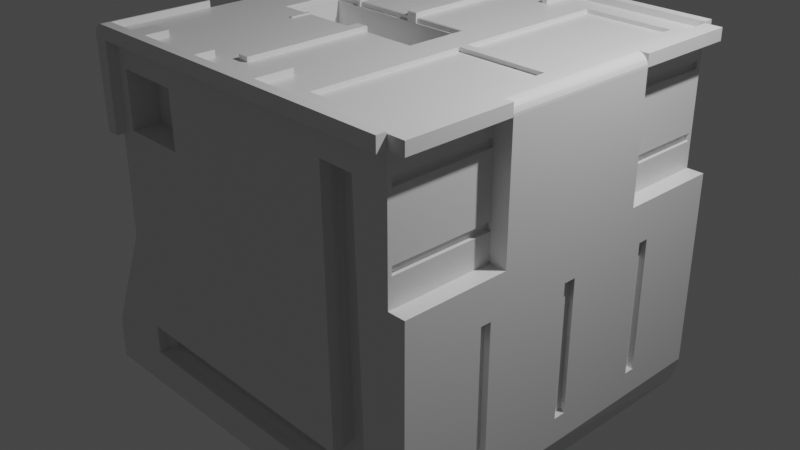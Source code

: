 # Source: prototype2_003.blend  (saved by Blender 2.82.7; exported with 4.5.12 LTS)
import bpy
from mathutils import Matrix  # noqa: F401  (used for matrix-valued properties, if any)

bpy.ops.wm.read_factory_settings(use_empty=True)
scene = bpy.context.scene
scene.name = 'Scene'

# ---- collections
col_collection = bpy.data.collections.new('Collection'); scene.collection.children.link(col_collection)

# ---- materials (node trees are filled in below, after node groups)
mat_material = bpy.data.materials.new('Material')
mat_material.alpha_threshold = 0.0
mat_material.use_transparent_shadow = False
mat_material.line_color = (0.0, 0.0, 0.0, 1.0)

# ---- material node trees
mat_material.use_nodes = True; mat_material.node_tree.nodes.clear()
_N = mat_material.node_tree.nodes; _L = mat_material.node_tree.links
n0 = _N.new('ShaderNodeOutputMaterial'); n0.name = 'Material Output'; n0.location = (300, 300)
n1 = _N.new('ShaderNodeBsdfPrincipled'); n1.name = 'Principled BSDF'; n1.location = (10, 300)
n1.distribution = 'GGX'
n1.subsurface_method = 'BURLEY'
n1.inputs[2].default_value = 0.4
n1.inputs[3].default_value = 1.45
n1.inputs[27].default_value = (0.0, 0.0, 0.0, 1.0)
n1.inputs[28].default_value = 1.0
_L.new(n1.outputs[0], n0.inputs[0])
n0.is_active_output = True

# ---- world
world_world = bpy.data.worlds.new('World'); scene.world = world_world
world_world.use_nodes = True; world_world.node_tree.nodes.clear()
_N = world_world.node_tree.nodes; _L = world_world.node_tree.links
n0 = _N.new('ShaderNodeOutputWorld'); n0.name = 'World Output'; n0.location = (300, 300)
n1 = _N.new('ShaderNodeBackground'); n1.name = 'Background'; n1.location = (10, 300)
n1.inputs[0].default_value = (0.05088, 0.05088, 0.05088, 1.0)
_L.new(n1.outputs[0], n0.inputs[0])
n0.is_active_output = True
world_world.color = (0.05088, 0.05088, 0.05088)
world_world.use_sun_shadow = False
world_world.sun_shadow_jitter_overblur = 0.0

# ---- cameras
cam_camera = bpy.data.cameras.new('Camera')
cam_camera.clip_end = 100.0
cam_camera.ortho_scale = 7.314

# ---- lights
light_light = bpy.data.lights.new('Light', 'POINT')
light_light.transmission_factor = 0.0
light_light.energy = 1000.0
light_light.shadow_soft_size = 0.1
light_light.shadow_maximum_resolution = 0.006
light_light.use_absolute_resolution = True

# ---- meshes
me_cube = bpy.data.meshes.new('Cube')
me_cube.from_pydata([(1.0, 1.0, 1.0), (1.0, 1.0, -0.913), (-0.8744, 1.0, 1.0), (-1.146, 1.0, -0.913), (-1.146, 0.0, -0.913), (1.0, 0.0, 1.0), (-0.8744, 0.0, 1.0), (1.0, 0.0, -0.913), (1.0, 1.0, 0.2986), (1.0, 0.4319, 0.2988), (1.093, 1.0, 0.2986), (1.059, 1.0, -0.913), (1.059, 0.0, -0.913), (1.093, 0.4319, 0.2988), (-0.6301, 0.0, 0.9734), (0.2448, 0.0, 0.9734), (0.2448, 0.1643, 0.9734), (-0.6301, 0.1643, 0.9734), (0.2333, 0.1643, 0.9734), (-0.62, 0.1643, 0.9734), (-0.6195, 0.0, 0.9734), (0.2348, 0.0, 0.9734), (0.2334, 0.1545, 0.9734), (-0.62, 0.1545, 0.9734), (0.2348, 0.0, 0.7434), (-0.6195, 0.0, 0.7434), (0.2334, 0.1545, 0.7434), (-0.62, 0.1545, 0.7434), (-0.8744, 1.0, -0.06744), (-0.8744, 0.0, -0.06732), (-1.146, 1.0, -0.6768), (-1.146, 0.0, -0.6701), (1.0, 0.4319, 0.9638), (-0.8744, 0.4537, 1.0), (-0.8744, 0.4537, 0.9625), (1.0, 0.4319, 1.0), (1.092, 1.0, 1.0), (1.092, 0.4319, 1.0), (1.092, 1.0, 0.9627), (1.092, 0.4319, 0.9638), (1.0, 1.0, 0.9627), (-0.8744, 1.0, 0.9619), (-0.8744, 1.053, 1.0), (1.0, 1.053, 1.0), (1.0, 1.053, 0.9627), (-0.8744, 1.053, 0.9619), (-0.9348, 0.4537, 0.9625), (-0.93, 1.002, 0.9619), (-0.9323, 1.053, 0.9619), (-0.8744, 0.4537, 1.035), (-0.8744, 1.0, 1.035), (1.0, 1.0, 1.027), (1.092, 1.0, 1.027), (1.092, 0.4319, 1.027), (1.0, 1.0, 1.035), (-0.8744, 1.053, 1.035), (1.0, 1.053, 1.035), (-0.8744, 1.0, 0.493), (-0.8744, 1.053, 0.493), (-0.919, 0.9992, 0.4929), (-0.9211, 1.053, 0.4929), (-0.8744, 0.9714, 0.9619), (-0.8748, 0.9533, 0.962), (-0.8528, 1.0, 0.9619), (-0.8528, 1.053, 0.9619), (-0.8528, 1.0, 0.493), (-0.8528, 1.053, 0.493), (1.093, 0.0, -0.7815), (1.093, 1.0, -0.7702), (1.0, 0.4319, 1.027), (1.0, 0.0, 1.027), (1.032, 0.4319, 1.027), (1.093, 0.4319, 0.9662), (1.035, 0.4319, 1.01), (1.044, 0.4319, 1.026), (1.055, 0.4319, 1.022), (1.066, 0.4319, 1.017), (1.075, 0.4319, 1.009), (1.083, 0.4319, 0.9999), (1.088, 0.4319, 0.9894), (1.092, 0.4319, 0.9781), (1.093, 0.0, 0.9662), (1.032, 0.0, 1.027), (1.092, 0.0, 0.9781), (1.088, 0.0, 0.9894), (1.083, 0.0, 0.9999), (1.075, 0.0, 1.009), (1.066, 0.0, 1.017), (1.055, 0.0, 1.022), (1.044, 0.0, 1.026), (-0.9304, 0.955, 0.962), (-0.8748, 0.9533, 0.4931), (-0.9194, 0.9525, 0.493), (-0.9348, 0.4537, 0.9716), (-0.8862, 0.4537, 1.034), (-0.8975, 0.4537, 1.03), (-0.9079, 0.4537, 1.024), (-0.9171, 0.4537, 1.016), (-0.9246, 0.4537, 1.007), (-0.9302, 0.4537, 0.9958), (-0.9337, 0.4537, 0.984), (-0.9326, 1.053, 0.9717), (-0.9319, 1.053, 0.984), (-0.9288, 1.053, 0.9958), (-0.9236, 1.053, 1.007), (-0.9165, 1.053, 1.016), (-0.9076, 1.053, 1.024), (-0.8973, 1.053, 1.03), (-0.8861, 1.053, 1.034), (1.093, 0.0, 0.08668), (1.093, 1.0, 0.09336), (1.093, 0.0, -0.6375), (1.093, 1.0, -0.6375), (1.093, 0.5122, -0.6375), (1.093, 0.5709, -0.6375), (1.093, 0.0346, 0.08709), (1.093, 0.0346, -0.6375), (1.093, 0.5122, 0.09031), (1.093, 0.5709, 0.09078), (1.06, 0.0, 0.08668), (1.06, 0.0, -0.6375), (1.06, 0.04607, 0.08709), (1.06, 0.04607, -0.6375), (1.06, 0.5122, 0.09031), (1.06, 0.5122, -0.6375), (1.06, 0.5709, 0.09078), (1.06, 0.5709, -0.6375), (1.0, 1.0, 0.8517), (1.0, 0.4319, 0.8568), (1.0, 1.0, 0.8098), (1.0, 0.4319, 0.8141), (1.0, 1.0, 0.4884), (1.0, 0.4319, 0.4887), (1.0, 1.0, 0.4452), (1.0, 0.4319, 0.4448), (1.0, 0.9758, 0.852), (1.0, 0.9758, 0.81), (1.0, 0.9795, 0.4884), (1.0, 0.9795, 0.4452), (0.9797, 0.4319, 0.8568), (0.9797, 0.4319, 0.8141), (0.9797, 0.4319, 0.4887), (0.9797, 0.4319, 0.4448), (0.9797, 0.9758, 0.852), (0.9797, 0.9758, 0.81), (0.9797, 0.9795, 0.4884), (0.9797, 0.9795, 0.4452), (-0.3958, 1.0, -0.913), (-0.4339, 1.0, 0.962), (-0.7651, 1.0, -0.913), (-0.7888, 1.0, 0.9619), (-0.4311, 1.0, 0.8258), (-0.7871, 1.0, 0.8297), (1.0, 1.0, 0.5181), (-0.425, 1.0, 0.5221), (-0.7833, 1.0, 0.5231), (-0.4311, 0.8426, 0.8258), (-0.7871, 0.8426, 0.8297), (-0.425, 0.8426, 0.5221), (-0.7833, 0.8426, 0.5231), (1.016, 0.4319, 1.027), (1.016, 0.0, 1.027), (1.017, 0.4319, 1.005), (-0.1062, 0.8365, 1.0), (-0.0476, 0.8365, 1.0), (-0.1062, 0.8365, 1.025), (-0.0476, 0.8365, 1.025), (-0.0476, 0.1549, 1.0), (-0.1062, 0.1549, 1.0), (-0.0476, 0.1643, 0.9733), (-0.1062, 0.1643, 0.9733), (-0.0476, 0.1549, 0.9733), (-0.1062, 0.1549, 0.9733), (-0.6301, 0.0, 0.9908), (-0.6394, 0.0, 1.0), (-0.6304, 0.0, 0.9932), (-0.6314, 0.0, 0.9954), (-0.6328, 0.0, 0.9973), (-0.6347, 0.0, 0.9988), (-0.637, 0.0, 0.9997), (0.254, 0.0, 1.0), (0.2448, 0.0, 0.9908), (0.2516, 0.0, 0.9997), (0.2494, 0.0, 0.9988), (0.2475, 0.0, 0.9973), (0.246, 0.0, 0.9954), (0.2451, 0.0, 0.9932), (0.254, 0.1736, 1.0), (0.2448, 0.1643, 0.9908), (0.2516, 0.1712, 0.9997), (0.2494, 0.1689, 0.9988), (0.2475, 0.167, 0.9973), (0.246, 0.1656, 0.9954), (0.2451, 0.1646, 0.9932), (-0.6394, 0.1736, 1.0), (-0.6301, 0.1643, 0.9908), (-0.637, 0.1712, 0.9997), (-0.6347, 0.1689, 0.9988), (-0.6328, 0.167, 0.9973), (-0.6314, 0.1656, 0.9954), (-0.6304, 0.1646, 0.9932), (-0.0476, 0.1736, 1.0), (-0.0476, 0.1643, 1.009), (-0.0476, 0.1551, 1.0), (-0.0476, 0.1643, 0.9908), (-0.0476, 0.1646, 0.9932), (-0.0476, 0.1656, 0.9954), (-0.0476, 0.167, 0.9973), (-0.0476, 0.1689, 0.9988), (-0.0476, 0.1712, 0.9997), (-0.1062, 0.1736, 1.0), (-0.1062, 0.1643, 0.9908), (-0.1062, 0.1551, 1.0), (-0.1062, 0.1643, 1.009), (-0.1062, 0.1712, 0.9997), (-0.1062, 0.1689, 0.9988), (-0.1062, 0.167, 0.9973), (-0.1062, 0.1656, 0.9954), (-0.1062, 0.1646, 0.9932), (-0.0476, 0.1643, 1.025), (-0.0476, 0.1549, 1.013), (-0.0476, 0.1619, 1.025), (-0.0476, 0.1596, 1.024), (-0.0476, 0.1577, 1.022), (-0.0476, 0.1562, 1.019), (-0.0476, 0.1553, 1.016), (-0.1062, 0.1549, 1.013), (-0.1062, 0.1643, 1.025), (-0.1062, 0.1553, 1.016), (-0.1062, 0.1562, 1.019), (-0.1062, 0.1577, 1.022), (-0.1062, 0.1596, 1.024), (-0.1062, 0.1619, 1.025), (0.4147, 0.0, 1.0), (0.9004, 0.0, 1.0), (0.4147, 0.8744, 1.0), (0.9004, 0.8744, 1.0), (0.9004, 0.02476, 1.0), (0.4147, 0.02476, 1.0), (0.4147, 0.02476, 0.9785), (0.4147, 0.8744, 0.9785), (0.9004, 0.8744, 0.9785), (0.9004, 0.02476, 0.9785), (-0.6964, 1.0, 1.035), (-0.6965, 1.0, 1.0), (-0.5855, 1.0, 1.035), (-0.5856, 1.0, 1.0), (-0.6964, 0.8745, 1.035), (-0.6965, 0.8745, 1.0), (-0.5855, 0.8745, 1.035), (-0.5856, 0.8745, 1.0), (-0.2266, 1.0, 1.035), (-0.2264, 1.0, 1.0), (-0.1988, 1.0, 1.035), (-0.1982, 1.0, 1.0), (-0.2266, 0.8944, 1.035), (-0.2264, 0.8944, 1.0), (-0.1988, 0.8944, 1.035), (-0.1982, 0.8944, 1.0), (0.1918, 1.0, 1.0), (0.1913, 1.0, 1.035), (0.2221, 1.0, 1.0), (0.221, 1.0, 1.035), (0.1913, 0.7987, 1.035), (0.1918, 0.7987, 1.0), (0.2221, 0.7987, 1.0), (0.221, 0.7987, 1.035), (-0.4686, 0.2791, 1.0), (-0.4502, 0.2791, 1.0), (-0.4502, 0.1736, 1.006), (-0.4686, 0.1736, 1.006), (-0.4686, 0.2791, 1.006), (-0.4502, 0.2791, 1.006), (-0.4686, 0.1736, 1.0), (-0.4502, 0.1736, 1.0), (-0.4502, 0.1736, 0.9734), (-0.4686, 0.1736, 0.9734), (-0.4502, 0.1549, 0.9734), (-0.4686, 0.1549, 0.9734), (-0.4502, 0.173, 1.006), (-0.4502, 0.1549, 1.0), (-0.4502, 0.169, 1.006), (-0.4502, 0.1652, 1.006), (-0.4502, 0.1617, 1.005), (-0.4502, 0.1588, 1.004), (-0.4502, 0.1567, 1.003), (-0.4502, 0.1553, 1.001), (-0.4686, 0.1549, 1.0), (-0.4686, 0.173, 1.006), (-0.4686, 0.1553, 1.001), (-0.4686, 0.1567, 1.003), (-0.4686, 0.1588, 1.004), (-0.4686, 0.1617, 1.005), (-0.4686, 0.1652, 1.006), (-0.4686, 0.169, 1.006), (0.6153, 1.0, 0.8146), (0.6125, 1.0, 0.9625), (0.6211, 1.0, 0.5192), (0.6046, 1.0, -0.913), (0.8, 1.0, 0.9626), (0.8051, 1.0, 0.8119), (0.8638, 1.0, -0.913), (0.8151, 1.0, 0.5186), (-0.4028, 1.0, -0.5654), (-0.7695, 1.0, -0.5599), (1.0, 1.0, -0.5865), (-1.092, 1.0, -0.5551), (0.8526, 1.0, -0.5842), (0.6426, 1.0, -0.5804), (-0.3996, 1.0, -0.726), (-0.7675, 1.0, -0.7195), (-1.146, 1.0, -0.7127), (1.0, 1.0, -0.7509), (0.8582, 1.0, -0.7484), (0.6013, 1.0, -0.7438), (0.8051, 0.9452, 0.8119), (0.6153, 0.9452, 0.8146), (0.6211, 0.9452, 0.5192), (0.8151, 0.9452, 0.5186), (0.8526, 0.9452, -0.5842), (0.6426, 0.9452, -0.5804), (-0.4028, 0.9452, -0.5654), (-0.7695, 0.9452, -0.5599), (-0.7675, 0.9452, -0.7195), (0.8582, 0.9452, -0.7484), (0.6013, 0.9452, -0.7438), (-0.3996, 0.9452, -0.726), (0.7935, 0.9061, 0.7888), (0.608, 0.9061, 0.7914), (0.6136, 0.9061, 0.5027), (0.8032, 0.9061, 0.5021), (0.8399, 0.9061, -0.5759), (0.6346, 0.9061, -0.5722), (-0.3872, 0.9061, -0.5575), (-0.7457, 0.9061, -0.5521), (-0.7437, 0.9061, -0.7081), (0.8454, 0.9061, -0.7364), (0.5942, 0.9061, -0.7319), (-0.384, 0.9061, -0.7145), (0.7935, 0.873, 0.7888), (0.608, 0.873, 0.7914), (0.6136, 0.873, 0.5027), (0.8032, 0.873, 0.5021), (0.8399, 0.873, -0.5759), (0.6346, 0.873, -0.5722), (-0.3872, 0.873, -0.5575), (-0.7457, 0.873, -0.5521), (-0.7437, 0.873, -0.7081), (0.8454, 0.873, -0.7364), (0.5942, 0.873, -0.7319), (-0.384, 0.873, -0.7145)], [(61, 41), (2, 41)], [(4, 31, 30, 311, 3), (3, 149, 147, 298, 301, 1, 7, 4), (195, 173, 14, 17), (11, 68, 67, 12), (8, 9, 13, 10), (7, 1, 11, 12), (160, 162, 35, 69), (1, 312, 305, 8, 10, 110, 112, 68, 11), (211, 204, 169, 170), (181, 188, 16, 15), (188, 204, 211, 195, 17, 19, 18, 16), (15, 16, 18, 22, 21), (23, 20, 25, 27), (20, 23, 19, 17, 14), (23, 22, 18, 19), (24, 26, 27, 25), (28, 29, 6, 33, 34, 41), (22, 23, 27, 26), (21, 22, 26, 24), (30, 31, 29, 28, 306), (40, 32, 128, 135, 127), (0, 35, 69, 51), (35, 32, 39, 37), (37, 39, 38, 36), (32, 40, 38, 39), (40, 0, 36, 38), (40, 299, 296, 148, 150, 41, 45, 44), (44, 45, 42, 43), (0, 40, 44, 43), (48, 45, 58, 60), (33, 2, 50, 49), (101, 102, 103, 104, 105, 106, 107, 108, 55, 42, 45, 48), (36, 0, 51, 52), (41, 34, 46, 47), (49, 94, 95, 96, 97, 98, 99, 100, 93, 46, 34, 33), (51, 69, 53, 52), (50, 243, 245, 251, 253, 260, 262, 54, 56, 55), (0, 43, 56, 54), (37, 36, 52, 53), (2, 244, 243, 50), (43, 42, 55, 56), (35, 37, 53, 69), (58, 57, 59, 60), (57, 58, 66, 65), (47, 48, 60, 59), (57, 41, 62, 91), (64, 63, 65, 66), (45, 41, 63, 64), (41, 57, 65, 63), (58, 45, 64, 66), (9, 134, 132, 130, 128, 32, 35, 162, 73, 72, 13), (35, 5, 70, 69), (160, 161, 82, 71), (71, 74, 73), (74, 75, 73), (75, 76, 73), (76, 77, 73), (77, 78, 73), (78, 79, 73), (79, 80, 73), (80, 72, 73), (71, 82, 89, 74), (74, 89, 88, 75), (75, 88, 87, 76), (76, 87, 86, 77), (77, 86, 85, 78), (78, 85, 84, 79), (79, 84, 83, 80), (80, 83, 81, 72), (72, 81, 109, 115, 117, 118, 110, 10, 13), (55, 49, 50), (90, 92, 91, 62), (59, 57, 91, 92), (41, 47, 90, 62), (47, 59, 92, 90), (49, 55, 108, 94), (94, 108, 107, 95), (95, 107, 106, 96), (96, 106, 105, 97), (97, 105, 104, 98), (98, 104, 103, 99), (99, 103, 102, 100), (100, 102, 101, 93), (47, 46, 93, 101, 48), (110, 118, 114, 112), (112, 114, 113, 116, 111, 67, 68), (113, 117, 115, 116), (118, 117, 123, 125), (114, 118, 125, 126), (122, 121, 119, 120), (126, 125, 123, 124), (116, 115, 121, 122), (115, 109, 119, 121), (113, 114, 126, 124), (117, 113, 124, 123), (111, 116, 122, 120), (127, 135, 136, 129), (129, 136, 130, 132, 137, 131, 153), (131, 137, 138, 133), (133, 138, 134, 9, 8), (136, 135, 143, 144), (134, 138, 146, 142), (144, 143, 139, 140), (146, 145, 141, 142), (135, 128, 139, 143), (132, 134, 142, 141), (138, 137, 145, 146), (137, 132, 141, 145), (128, 130, 140, 139), (130, 136, 144, 140), (1, 301, 313, 312), (148, 151, 152, 150), (150, 152, 155, 304, 306, 28, 41), (155, 152, 157, 159), (129, 300, 299, 40, 127), (155, 154, 303, 304), (153, 302, 300, 129), (157, 156, 158, 159), (152, 151, 156, 157), (154, 155, 159, 158), (151, 154, 158, 156), (69, 70, 161, 160), (71, 73, 162, 160), (164, 163, 165, 166), (219, 166, 165, 227), (227, 213, 212, 168, 226, 228, 229, 230, 231, 232), (203, 202, 219, 221, 222, 223, 224, 225, 220, 167), (202, 201, 164, 166, 219), (168, 212, 211, 170, 172), (204, 203, 167, 171, 169), (170, 169, 171, 172), (163, 210, 213, 227, 165), (167, 168, 172, 171), (204, 205, 206, 207, 208, 209, 201, 202, 203), (210, 214, 215, 216, 217, 218, 211, 212, 213), (180, 187, 189, 182), (182, 189, 190, 183), (183, 190, 191, 184), (184, 191, 192, 185), (185, 192, 193, 186), (186, 193, 188, 181), (210, 274, 273, 194, 196, 214), (214, 196, 197, 215), (215, 197, 198, 216), (216, 198, 199, 217), (217, 199, 200, 218), (218, 200, 195, 211), (194, 174, 179, 196), (196, 179, 178, 197), (197, 178, 177, 198), (198, 177, 176, 199), (199, 176, 175, 200), (200, 175, 173, 195), (187, 201, 209, 189), (189, 209, 208, 190), (190, 208, 207, 191), (191, 207, 206, 192), (192, 206, 205, 193), (193, 205, 204, 188), (0, 261, 259, 254, 252, 246, 244, 2, 33, 6, 174, 194, 273, 267, 268, 274, 210, 163, 164, 201, 187, 180, 233, 238, 235, 236, 237, 234, 5, 35), (219, 227, 232, 221), (221, 232, 231, 222), (222, 231, 230, 223), (223, 230, 229, 224), (224, 229, 228, 225), (225, 228, 226, 220), (168, 167, 220, 226), (234, 237, 238, 233), (235, 238, 239, 240), (239, 242, 241, 240), (238, 237, 242, 239), (237, 236, 241, 242), (236, 235, 240, 241), (244, 246, 250, 248), (245, 246, 252, 251), (247, 248, 250, 249), (243, 244, 248, 247), (246, 245, 249, 250), (245, 243, 247, 249), (251, 252, 256, 255), (253, 254, 259, 260), (255, 256, 258, 257), (252, 254, 258, 256), (253, 251, 255, 257), (254, 253, 257, 258), (263, 264, 265, 266), (261, 262, 266, 265), (262, 261, 0, 54), (259, 261, 265, 264), (262, 260, 263, 266), (260, 259, 264, 263), (269, 272, 271, 270), (268, 267, 271, 272), (274, 269, 279, 281, 282, 283, 284, 285, 286, 280), (274, 268, 272, 269), (267, 273, 270, 271), (269, 270, 288, 279), (270, 273, 287, 289, 290, 291, 292, 293, 294, 288), (287, 273, 276, 278), (276, 275, 277, 278), (280, 287, 278, 277), (274, 280, 277, 275), (273, 274, 275, 276), (279, 288, 294, 281), (281, 294, 293, 282), (282, 293, 292, 283), (283, 292, 291, 284), (284, 291, 290, 285), (285, 290, 289, 286), (286, 289, 287, 280), (295, 297, 154, 151), (297, 308, 303, 154), (296, 295, 151, 148), (299, 300, 295, 296), (306, 304, 310, 311, 30), (305, 307, 302, 153, 131, 133, 8), (314, 313, 301, 298), (310, 309, 147, 149), (309, 314, 298, 147), (312, 313, 307, 305), (311, 310, 149, 3), (313, 314, 325, 324), (320, 317, 329, 332), (304, 303, 321, 322), (295, 300, 315, 316), (303, 308, 320, 321), (309, 310, 323, 326), (297, 295, 316, 317), (300, 302, 318, 315), (302, 307, 319, 318), (314, 309, 326, 325), (307, 313, 324, 319), (308, 297, 317, 320), (310, 304, 322, 323), (335, 334, 346, 347), (325, 326, 338, 337), (317, 316, 328, 329), (319, 324, 336, 331), (322, 321, 333, 334), (315, 318, 330, 327), (324, 325, 337, 336), (321, 320, 332, 333), (318, 319, 331, 330), (326, 323, 335, 338), (316, 315, 327, 328), (323, 322, 334, 335), (340, 339, 342, 343, 348, 349, 350, 347, 346, 345, 344, 341), (332, 329, 341, 344), (337, 338, 350, 349), (329, 328, 340, 341), (331, 336, 348, 343), (334, 333, 345, 346), (327, 330, 342, 339), (336, 337, 349, 348), (333, 332, 344, 345), (330, 331, 343, 342), (338, 335, 347, 350), (328, 327, 339, 340)])
_uv = me_cube.uv_layers.new(name='UVMap')
_uv.uv.foreach_set('vector', [0.375, 0.125, 0.4191, 0.125, 0.4181, 0.25, 0.4115, 0.25, 0.375, 0.25, 0.125, 0.5, 0.1694, 0.5, 0.2124, 0.5, 0.3289, 0.5, 0.3591, 0.5, 0.375, 0.5, 0.375, 0.625, 0.125, 0.625, 0.8288, 0.6045, 0.8288, 0.625, 0.8288, 0.625, 0.8288, 0.6045, 0.375, 0.5, 0.3941, 0.5, 0.3922, 0.625, 0.375, 0.625, 0.5373, 0.5, 0.5374, 0.571, 0.5374, 0.571, 0.5373, 0.5, 0.375, 0.625, 0.375, 0.5, 0.375, 0.5, 0.375, 0.625, 0.625, 0.571, 0.625, 0.571, 0.625, 0.571, 0.625, 0.571, 0.375, 0.5, 0.3967, 0.5, 0.4188, 0.5, 0.5373, 0.5, 0.5373, 0.5, 0.5098, 0.5, 0.4119, 0.5, 0.3941, 0.5, 0.375, 0.5, 0.7633, 0.6045, 0.7534, 0.6045, 0.7534, 0.6045, 0.7633, 0.6045, 0.7194, 0.625, 0.7194, 0.6045, 0.7194, 0.6045, 0.7194, 0.625, 0.7194, 0.6045, 0.7639, 0.6045, 0.7708, 0.6045, 0.8288, 0.6045, 0.8288, 0.6045, 0.8025, 0.6045, 0.7741, 0.6045, 0.7194, 0.6045, 0.7194, 0.625, 0.7194, 0.6045, 0.7741, 0.6045, 0.774, 0.6061, 0.7739, 0.625, 0.8025, 0.6061, 0.8025, 0.625, 0.8025, 0.625, 0.8025, 0.6061, 0.8025, 0.625, 0.8025, 0.6061, 0.8025, 0.6045, 0.8288, 0.6045, 0.8288, 0.625, 0.8025, 0.6061, 0.774, 0.6061, 0.7741, 0.6045, 0.8025, 0.6045, 0.7739, 0.625, 0.774, 0.6061, 0.8025, 0.6061, 0.8025, 0.625, 0.4973, 0.25, 0.4973, 0.125, 0.625, 0.125, 0.625, 0.1869, 0.6205, 0.1869, 0.6204, 0.25, 0.774, 0.6061, 0.8025, 0.6061, 0.8025, 0.6061, 0.774, 0.6061, 0.7739, 0.625, 0.774, 0.6061, 0.774, 0.6061, 0.7739, 0.625, 0.4181, 0.25, 0.4191, 0.125, 0.4973, 0.125, 0.4973, 0.25, 0.4339, 0.25, 0.5817, 0.5, 0.5818, 0.571, 0.5761, 0.571, 0.5757, 0.504, 0.5757, 0.5, 0.625, 0.5, 0.625, 0.571, 0.625, 0.571, 0.625, 0.5, 0.625, 0.571, 0.5818, 0.571, 0.5818, 0.571, 0.625, 0.571, 0.625, 0.571, 0.5818, 0.571, 0.5817, 0.5, 0.625, 0.5, 0.5818, 0.571, 0.5817, 0.5, 0.5817, 0.5, 0.5818, 0.571, 0.5817, 0.5, 0.625, 0.5, 0.625, 0.5, 0.5817, 0.5, 0.5817, 0.5, 0.5858, 0.4733, 0.5906, 0.4424, 0.6113, 0.3087, 0.6187, 0.2614, 0.6204, 0.25, 0.6204, 0.25, 0.5817, 0.5, 0.5817, 0.5, 0.6204, 0.25, 0.625, 0.25, 0.625, 0.5, 0.625, 0.5, 0.5817, 0.5, 0.5817, 0.5, 0.625, 0.5, 0.6204, 0.25, 0.6204, 0.25, 0.6204, 0.25, 0.6204, 0.25, 0.875, 0.5631, 0.875, 0.5, 0.875, 0.5, 0.875, 0.5631, 0.621, 0.25, 0.6218, 0.25, 0.6226, 0.25, 0.6233, 0.25, 0.624, 0.25, 0.6245, 0.25, 0.6248, 0.25, 0.625, 0.25, 0.625, 0.25, 0.625, 0.25, 0.6204, 0.25, 0.6204, 0.25, 0.625, 0.5, 0.625, 0.5, 0.625, 0.5, 0.625, 0.5, 0.6204, 0.25, 0.6205, 0.1869, 0.6205, 0.1869, 0.6204, 0.25, 0.875, 0.5631, 0.8252, 0.4882, 0.7748, 0.4127, 0.7263, 0.3401, 0.6842, 0.2775, 0.6533, 0.232, 0.6342, 0.2044, 0.6243, 0.1907, 0.6211, 0.1869, 0.6205, 0.1869, 0.6205, 0.1869, 0.875, 0.5631, 0.625, 0.5, 0.625, 0.571, 0.625, 0.571, 0.625, 0.5, 0.875, 0.5, 0.837, 0.5, 0.8223, 0.5, 0.7894, 0.5, 0.7836, 0.5, 0.7341, 0.5, 0.7249, 0.5, 0.625, 0.5, 0.625, 0.5, 0.875, 0.5, 0.625, 0.5, 0.625, 0.5, 0.625, 0.5, 0.625, 0.5, 0.625, 0.571, 0.625, 0.5, 0.625, 0.5, 0.625, 0.571, 0.875, 0.5, 0.837, 0.5, 0.837, 0.5, 0.875, 0.5, 0.625, 0.5, 0.625, 0.25, 0.625, 0.25, 0.625, 0.5, 0.625, 0.571, 0.625, 0.571, 0.625, 0.571, 0.625, 0.571, 0.6204, 0.25, 0.6204, 0.25, 0.6204, 0.25, 0.6204, 0.25, 0.6204, 0.25, 0.6204, 0.25, 0.6204, 0.25, 0.6204, 0.25, 0.6204, 0.25, 0.6204, 0.25, 0.6204, 0.25, 0.6204, 0.25, 0.6204, 0.25, 0.6204, 0.25, 0.6204, 0.25, 0.6204, 0.25, 0.6204, 0.25, 0.6204, 0.25, 0.6204, 0.25, 0.6204, 0.25, 0.6204, 0.25, 0.6204, 0.25, 0.6204, 0.25, 0.6204, 0.25, 0.6204, 0.25, 0.6204, 0.25, 0.6204, 0.25, 0.6204, 0.25, 0.6204, 0.25, 0.6204, 0.25, 0.6204, 0.25, 0.6204, 0.25, 0.5374, 0.571, 0.5511, 0.571, 0.5545, 0.571, 0.5729, 0.571, 0.5761, 0.571, 0.5818, 0.571, 0.625, 0.571, 0.625, 0.571, 0.625, 0.571, 0.6177, 0.571, 0.5374, 0.571, 0.625, 0.571, 0.625, 0.625, 0.625, 0.625, 0.625, 0.571, 0.625, 0.571, 0.625, 0.625, 0.625, 0.625, 0.625, 0.571, 0.625, 0.571, 0.625, 0.571, 0.625, 0.571, 0.625, 0.571, 0.625, 0.571, 0.625, 0.571, 0.625, 0.571, 0.625, 0.571, 0.625, 0.571, 0.625, 0.571, 0.625, 0.571, 0.625, 0.571, 0.625, 0.571, 0.625, 0.571, 0.625, 0.571, 0.625, 0.571, 0.625, 0.571, 0.625, 0.571, 0.625, 0.571, 0.625, 0.571, 0.625, 0.571, 0.625, 0.571, 0.625, 0.571, 0.625, 0.571, 0.625, 0.571, 0.625, 0.625, 0.625, 0.625, 0.625, 0.571, 0.625, 0.571, 0.625, 0.625, 0.625, 0.625, 0.625, 0.571, 0.625, 0.571, 0.625, 0.625, 0.625, 0.625, 0.625, 0.571, 0.625, 0.571, 0.625, 0.625, 0.625, 0.625, 0.625, 0.571, 0.625, 0.571, 0.625, 0.625, 0.6215, 0.625, 0.6218, 0.571, 0.6218, 0.571, 0.6215, 0.625, 0.6202, 0.625, 0.6205, 0.571, 0.6205, 0.571, 0.6202, 0.625, 0.6187, 0.625, 0.6191, 0.571, 0.6191, 0.571, 0.6187, 0.625, 0.6172, 0.625, 0.6177, 0.571, 0.6177, 0.571, 0.6172, 0.625, 0.504, 0.625, 0.5043, 0.6173, 0.5072, 0.557, 0.5076, 0.5482, 0.5098, 0.5, 0.5373, 0.5, 0.5374, 0.571, 0.625, 0.25, 0.875, 0.5631, 0.875, 0.5, 0.6204, 0.25, 0.6204, 0.25, 0.6204, 0.25, 0.6204, 0.25, 0.6204, 0.25, 0.6204, 0.25, 0.6204, 0.25, 0.6204, 0.25, 0.6204, 0.25, 0.6204, 0.25, 0.6204, 0.25, 0.6204, 0.25, 0.6204, 0.25, 0.6204, 0.25, 0.6204, 0.25, 0.6204, 0.25, 0.875, 0.5631, 0.625, 0.25, 0.6736, 0.2986, 0.8262, 0.4897, 0.8262, 0.4897, 0.6736, 0.2986, 0.72, 0.345, 0.7793, 0.4191, 0.7793, 0.4191, 0.72, 0.345, 0.7624, 0.3874, 0.7361, 0.3541, 0.7361, 0.3541, 0.7624, 0.3874, 0.875, 0.5, 0.625, 0.1869, 0.875, 0.5631, 0.625, 0.25, 0.6232, 0.25, 0.7749, 0.4152, 0.7749, 0.4152, 0.6232, 0.25, 0.6225, 0.25, 0.7372, 0.3594, 0.7372, 0.3594, 0.6225, 0.25, 0.6218, 0.25, 0.6959, 0.2984, 0.6959, 0.2984, 0.6218, 0.25, 0.621, 0.25, 0.6527, 0.2345, 0.6204, 0.25, 0.6205, 0.1869, 0.6527, 0.2345, 0.621, 0.25, 0.6204, 0.25, 0.5098, 0.5, 0.5076, 0.5482, 0.4115, 0.5482, 0.4119, 0.5, 0.4119, 0.5, 0.4115, 0.5482, 0.4114, 0.557, 0.4108, 0.6173, 0.4107, 0.625, 0.3922, 0.625, 0.3941, 0.5, 0.4114, 0.557, 0.5072, 0.557, 0.5043, 0.6173, 0.4108, 0.6173, 0.5076, 0.5482, 0.5072, 0.557, 0.5072, 0.557, 0.5076, 0.5482, 0.4115, 0.5482, 0.5076, 0.5482, 0.5076, 0.5482, 0.4115, 0.5482, 0.4108, 0.6173, 0.5043, 0.6173, 0.504, 0.625, 0.4107, 0.625, 0.4115, 0.5482, 0.5076, 0.5482, 0.5072, 0.557, 0.4114, 0.557, 0.4108, 0.6173, 0.5043, 0.6173, 0.5043, 0.6173, 0.4108, 0.6173, 0.5043, 0.6173, 0.504, 0.625, 0.504, 0.625, 0.5043, 0.6173, 0.4114, 0.557, 0.4115, 0.5482, 0.4115, 0.5482, 0.4114, 0.557, 0.5072, 0.557, 0.4114, 0.557, 0.4114, 0.557, 0.5072, 0.557, 0.4107, 0.625, 0.4108, 0.6173, 0.4108, 0.6173, 0.4107, 0.625, 0.5757, 0.5, 0.5757, 0.504, 0.5725, 0.504, 0.5725, 0.5, 0.5725, 0.5, 0.5725, 0.504, 0.5729, 0.571, 0.5545, 0.571, 0.5545, 0.5035, 0.5545, 0.5, 0.5562, 0.5, 0.5545, 0.5, 0.5545, 0.5035, 0.5511, 0.5035, 0.5511, 0.5, 0.5511, 0.5, 0.5511, 0.5035, 0.5511, 0.571, 0.5374, 0.571, 0.5373, 0.5, 0.5725, 0.504, 0.5757, 0.504, 0.5757, 0.504, 0.5725, 0.504, 0.5511, 0.571, 0.5511, 0.5035, 0.5511, 0.5035, 0.5511, 0.571, 0.5725, 0.504, 0.5757, 0.504, 0.5761, 0.571, 0.5729, 0.571, 0.5511, 0.5035, 0.5545, 0.5035, 0.5545, 0.571, 0.5511, 0.571, 0.5757, 0.504, 0.5761, 0.571, 0.5761, 0.571, 0.5757, 0.504, 0.5545, 0.571, 0.5511, 0.571, 0.5511, 0.571, 0.5545, 0.571, 0.5511, 0.5035, 0.5545, 0.5035, 0.5545, 0.5035, 0.5511, 0.5035, 0.5545, 0.5035, 0.5545, 0.571, 0.5545, 0.571, 0.5545, 0.5035, 0.5761, 0.571, 0.5729, 0.571, 0.5729, 0.571, 0.5761, 0.571, 0.5729, 0.571, 0.5725, 0.504, 0.5725, 0.504, 0.5729, 0.571, 0.375, 0.5, 0.375, 0.4841, 0.3958, 0.4832, 0.3967, 0.5, 0.6113, 0.3087, 0.5941, 0.3108, 0.6015, 0.2637, 0.6187, 0.2614, 0.6187, 0.2614, 0.6015, 0.2637, 0.5616, 0.2691, 0.4209, 0.2882, 0.4339, 0.25, 0.4973, 0.25, 0.6204, 0.25, 0.5616, 0.2691, 0.6015, 0.2637, 0.6015, 0.2637, 0.5616, 0.2691, 0.5725, 0.5, 0.5755, 0.4742, 0.5858, 0.4733, 0.5817, 0.5, 0.5757, 0.5, 0.5616, 0.2691, 0.5559, 0.3155, 0.4188, 0.3321, 0.4209, 0.2882, 0.5562, 0.5, 0.5561, 0.4761, 0.5755, 0.4742, 0.5725, 0.5, 0.6015, 0.2637, 0.5941, 0.3108, 0.5559, 0.3155, 0.5616, 0.2691, 0.6015, 0.2637, 0.5941, 0.3108, 0.5941, 0.3108, 0.6015, 0.2637, 0.5559, 0.3155, 0.5616, 0.2691, 0.5616, 0.2691, 0.5559, 0.3155, 0.5941, 0.3108, 0.5559, 0.3155, 0.5559, 0.3155, 0.5941, 0.3108, 0.625, 0.571, 0.625, 0.625, 0.625, 0.625, 0.625, 0.571, 0.625, 0.571, 0.625, 0.571, 0.625, 0.571, 0.625, 0.571, 0.7559, 0.5845, 0.766, 0.5844, 0.766, 0.5844, 0.7559, 0.5845, 0.7534, 0.6045, 0.7559, 0.5845, 0.766, 0.5844, 0.7633, 0.6045, 0.7633, 0.6045, 0.7633, 0.6045, 0.7633, 0.6045, 0.7633, 0.6045, 0.7633, 0.6045, 0.7633, 0.6045, 0.7633, 0.6045, 0.7633, 0.6045, 0.7633, 0.6045, 0.7633, 0.6045, 0.7534, 0.6045, 0.7534, 0.6045, 0.7534, 0.6045, 0.7534, 0.6045, 0.7534, 0.6045, 0.7534, 0.6045, 0.7534, 0.6045, 0.7534, 0.6045, 0.7534, 0.6045, 0.7534, 0.6045, 0.7534, 0.6045, 0.7535, 0.6038, 0.7559, 0.5845, 0.7559, 0.5845, 0.7534, 0.6045, 0.7633, 0.6045, 0.7633, 0.6045, 0.7633, 0.6045, 0.7633, 0.6045, 0.7633, 0.6045, 0.7534, 0.6045, 0.7534, 0.6045, 0.7534, 0.6045, 0.7534, 0.6045, 0.7534, 0.6045, 0.7633, 0.6045, 0.7534, 0.6045, 0.7534, 0.6045, 0.7633, 0.6045, 0.766, 0.5844, 0.7634, 0.6038, 0.7633, 0.6045, 0.7633, 0.6045, 0.766, 0.5844, 0.7534, 0.6045, 0.7633, 0.6045, 0.7633, 0.6045, 0.7534, 0.6045, 0.7639, 0.6045, 0.7612, 0.6045, 0.7587, 0.6045, 0.7565, 0.6045, 0.7548, 0.6045, 0.7538, 0.6045, 0.7534, 0.6045, 0.7534, 0.6045, 0.7534, 0.6045, 0.7634, 0.6038, 0.7633, 0.604, 0.7633, 0.6041, 0.7633, 0.6043, 0.7633, 0.6044, 0.7633, 0.6044, 0.7633, 0.6045, 0.7633, 0.6045, 0.7633, 0.6045, 0.7182, 0.625, 0.7184, 0.6033, 0.7187, 0.6036, 0.7185, 0.625, 0.7185, 0.625, 0.7187, 0.6036, 0.7189, 0.6039, 0.7188, 0.625, 0.7188, 0.625, 0.7189, 0.6039, 0.7194, 0.6045, 0.7194, 0.625, 0.7194, 0.625, 0.7194, 0.6045, 0.7187, 0.6044, 0.7194, 0.625, 0.7194, 0.625, 0.7187, 0.6044, 0.7192, 0.6044, 0.7194, 0.625, 0.7194, 0.625, 0.7192, 0.6044, 0.7194, 0.6045, 0.7194, 0.625, 0.7634, 0.6038, 0.8076, 0.6033, 0.8099, 0.6033, 0.8319, 0.6031, 0.8311, 0.6034, 0.7633, 0.604, 0.7633, 0.604, 0.8311, 0.6034, 0.8304, 0.6038, 0.7633, 0.6041, 0.7633, 0.6041, 0.8304, 0.6038, 0.8288, 0.6045, 0.7633, 0.6045, 0.7633, 0.6045, 0.8288, 0.6045, 0.8291, 0.6044, 0.767, 0.6045, 0.767, 0.6045, 0.8291, 0.6044, 0.8289, 0.6044, 0.7688, 0.6045, 0.7688, 0.6045, 0.8289, 0.6044, 0.8288, 0.6045, 0.7708, 0.6045, 0.8319, 0.6031, 0.8305, 0.625, 0.8301, 0.625, 0.8311, 0.6034, 0.8311, 0.6034, 0.8301, 0.625, 0.8296, 0.625, 0.8304, 0.6038, 0.8304, 0.6038, 0.8296, 0.625, 0.8288, 0.625, 0.8288, 0.6045, 0.8288, 0.6045, 0.8288, 0.625, 0.8288, 0.625, 0.8291, 0.6044, 0.8291, 0.6044, 0.8288, 0.625, 0.8288, 0.625, 0.8289, 0.6044, 0.8289, 0.6044, 0.8288, 0.625, 0.8288, 0.625, 0.8288, 0.6045, 0.7184, 0.6033, 0.7535, 0.6038, 0.7535, 0.604, 0.7187, 0.6036, 0.7187, 0.6036, 0.7535, 0.604, 0.7534, 0.6041, 0.7189, 0.6039, 0.7189, 0.6039, 0.7534, 0.6041, 0.7534, 0.6045, 0.7194, 0.6045, 0.7194, 0.6045, 0.7534, 0.6045, 0.7587, 0.6045, 0.7187, 0.6044, 0.7187, 0.6044, 0.7587, 0.6045, 0.7612, 0.6045, 0.7192, 0.6044, 0.7192, 0.6044, 0.7612, 0.6045, 0.7639, 0.6045, 0.7194, 0.6045, 0.625, 0.5, 0.7247, 0.5, 0.734, 0.5, 0.7835, 0.5, 0.7894, 0.5, 0.8223, 0.5, 0.837, 0.5, 0.875, 0.5, 0.875, 0.5631, 0.875, 0.625, 0.8305, 0.625, 0.8319, 0.6031, 0.8099, 0.6033, 0.8132, 0.5899, 0.8107, 0.59, 0.8076, 0.6033, 0.7634, 0.6038, 0.766, 0.5844, 0.7559, 0.5845, 0.7535, 0.6038, 0.7184, 0.6033, 0.7182, 0.625, 0.6982, 0.625, 0.6983, 0.6219, 0.7023, 0.5163, 0.6381, 0.5157, 0.6375, 0.6219, 0.6374, 0.625, 0.625, 0.625, 0.625, 0.571, 0.7534, 0.6045, 0.7633, 0.6045, 0.7633, 0.6045, 0.7534, 0.6045, 0.7534, 0.6045, 0.7633, 0.6045, 0.7633, 0.6045, 0.7534, 0.6045, 0.7534, 0.6045, 0.7633, 0.6045, 0.7633, 0.6045, 0.7534, 0.6045, 0.7534, 0.6045, 0.7633, 0.6045, 0.7633, 0.6045, 0.7534, 0.6045, 0.7534, 0.6045, 0.7633, 0.6045, 0.7633, 0.6045, 0.7534, 0.6045, 0.7534, 0.6045, 0.7633, 0.6045, 0.7633, 0.6045, 0.7534, 0.6045, 0.7633, 0.6045, 0.7534, 0.6045, 0.7534, 0.6045, 0.7633, 0.6045, 0.6374, 0.625, 0.6375, 0.6219, 0.6983, 0.6219, 0.6982, 0.625, 0.7023, 0.5163, 0.6983, 0.6219, 0.6983, 0.6219, 0.7023, 0.5163, 0.6983, 0.6219, 0.6375, 0.6219, 0.6381, 0.5157, 0.7023, 0.5163, 0.6983, 0.6219, 0.6375, 0.6219, 0.6375, 0.6219, 0.6983, 0.6219, 0.6375, 0.6219, 0.6381, 0.5157, 0.6381, 0.5157, 0.6375, 0.6219, 0.6381, 0.5157, 0.7023, 0.5163, 0.7023, 0.5163, 0.6381, 0.5157, 0.837, 0.5, 0.8223, 0.5, 0.8223, 0.5, 0.837, 0.5, 0.8223, 0.5, 0.8223, 0.5, 0.7894, 0.5, 0.7894, 0.5, 0.837, 0.5, 0.837, 0.5, 0.8223, 0.5, 0.8223, 0.5, 0.837, 0.5, 0.837, 0.5, 0.837, 0.5, 0.837, 0.5, 0.8223, 0.5, 0.8223, 0.5, 0.8223, 0.5, 0.8223, 0.5, 0.8223, 0.5, 0.837, 0.5, 0.837, 0.5, 0.8223, 0.5, 0.7894, 0.5, 0.7894, 0.5, 0.7894, 0.5, 0.7894, 0.5, 0.7836, 0.5, 0.7835, 0.5, 0.734, 0.5, 0.7341, 0.5, 0.7894, 0.5, 0.7894, 0.5, 0.7835, 0.5, 0.7836, 0.5, 0.7894, 0.5, 0.7835, 0.5, 0.7835, 0.5, 0.7894, 0.5, 0.7836, 0.5, 0.7894, 0.5, 0.7894, 0.5, 0.7836, 0.5, 0.7835, 0.5, 0.7836, 0.5, 0.7836, 0.5, 0.7835, 0.5, 0.7341, 0.5, 0.734, 0.5, 0.7247, 0.5, 0.7249, 0.5, 0.7247, 0.5, 0.7249, 0.5, 0.7249, 0.5, 0.7247, 0.5, 0.7249, 0.5, 0.7247, 0.5, 0.625, 0.5, 0.625, 0.5, 0.734, 0.5, 0.7247, 0.5, 0.7247, 0.5, 0.734, 0.5, 0.7249, 0.5, 0.7341, 0.5, 0.7341, 0.5, 0.7249, 0.5, 0.7341, 0.5, 0.734, 0.5, 0.734, 0.5, 0.7341, 0.5, 0.8076, 0.6033, 0.8107, 0.59, 0.8132, 0.5899, 0.8099, 0.6033, 0.8107, 0.59, 0.8132, 0.5899, 0.8132, 0.5899, 0.8107, 0.59, 0.8076, 0.6033, 0.8076, 0.6033, 0.8076, 0.6033, 0.8076, 0.6033, 0.8076, 0.6033, 0.8076, 0.6033, 0.8076, 0.6033, 0.8076, 0.6033, 0.8076, 0.6033, 0.8076, 0.6033, 0.8076, 0.6033, 0.8107, 0.59, 0.8107, 0.59, 0.8076, 0.6033, 0.8132, 0.5899, 0.8099, 0.6033, 0.8099, 0.6033, 0.8132, 0.5899, 0.8076, 0.6033, 0.8099, 0.6033, 0.8099, 0.6033, 0.8076, 0.6033, 0.8099, 0.6033, 0.8099, 0.6033, 0.8099, 0.6033, 0.8099, 0.6033, 0.8099, 0.6033, 0.8099, 0.6033, 0.8099, 0.6033, 0.8099, 0.6033, 0.8099, 0.6033, 0.8099, 0.6033, 0.8099, 0.6033, 0.8099, 0.6033, 0.8099, 0.6033, 0.8099, 0.6033, 0.8099, 0.6033, 0.8076, 0.6033, 0.8076, 0.6033, 0.8099, 0.6033, 0.8076, 0.6033, 0.8099, 0.6033, 0.8099, 0.6033, 0.8076, 0.6033, 0.8076, 0.6033, 0.8076, 0.6033, 0.8076, 0.6033, 0.8076, 0.6033, 0.8099, 0.6033, 0.8076, 0.6033, 0.8076, 0.6033, 0.8099, 0.6033, 0.8076, 0.6033, 0.8099, 0.6033, 0.8099, 0.6033, 0.8076, 0.6033, 0.8076, 0.6033, 0.8099, 0.6033, 0.8099, 0.6033, 0.8076, 0.6033, 0.8076, 0.6033, 0.8099, 0.6033, 0.8099, 0.6033, 0.8076, 0.6033, 0.8076, 0.6033, 0.8099, 0.6033, 0.8099, 0.6033, 0.8076, 0.6033, 0.8076, 0.6033, 0.8099, 0.6033, 0.8099, 0.6033, 0.8076, 0.6033, 0.8076, 0.6033, 0.8099, 0.6033, 0.8099, 0.6033, 0.8076, 0.6033, 0.8076, 0.6033, 0.8099, 0.6033, 0.8099, 0.6033, 0.8076, 0.6033, 0.579, 0.4433, 0.5561, 0.4452, 0.5559, 0.3155, 0.5941, 0.3108, 0.5561, 0.4452, 0.417, 0.4519, 0.4188, 0.3321, 0.5559, 0.3155, 0.5906, 0.4424, 0.579, 0.4433, 0.5941, 0.3108, 0.6113, 0.3087, 0.5858, 0.4733, 0.5755, 0.4742, 0.579, 0.4433, 0.5906, 0.4424, 0.4339, 0.25, 0.4209, 0.2882, 0.4001, 0.291, 0.4115, 0.25, 0.4181, 0.25, 0.4188, 0.5, 0.4166, 0.4823, 0.5561, 0.4761, 0.5562, 0.5, 0.5545, 0.5, 0.5511, 0.5, 0.5373, 0.5, 0.3964, 0.4529, 0.3958, 0.4832, 0.375, 0.4841, 0.375, 0.4539, 0.4001, 0.291, 0.3985, 0.3346, 0.375, 0.3374, 0.375, 0.2944, 0.3985, 0.3346, 0.3964, 0.4529, 0.375, 0.4539, 0.375, 0.3374, 0.3967, 0.5, 0.3958, 0.4832, 0.4166, 0.4823, 0.4188, 0.5, 0.4115, 0.25, 0.4001, 0.291, 0.375, 0.2944, 0.375, 0.25, 0.3958, 0.4832, 0.3964, 0.4529, 0.3964, 0.4529, 0.3958, 0.4832, 0.417, 0.4519, 0.5561, 0.4452, 0.5561, 0.4452, 0.417, 0.4519, 0.4209, 0.2882, 0.4188, 0.3321, 0.4188, 0.3321, 0.4209, 0.2882, 0.579, 0.4433, 0.5755, 0.4742, 0.5755, 0.4742, 0.579, 0.4433, 0.4188, 0.3321, 0.417, 0.4519, 0.417, 0.4519, 0.4188, 0.3321, 0.3985, 0.3346, 0.4001, 0.291, 0.4001, 0.291, 0.3985, 0.3346, 0.5561, 0.4452, 0.579, 0.4433, 0.579, 0.4433, 0.5561, 0.4452, 0.5755, 0.4742, 0.5561, 0.4761, 0.5561, 0.4761, 0.5755, 0.4742, 0.5561, 0.4761, 0.4166, 0.4823, 0.4166, 0.4823, 0.5561, 0.4761, 0.3964, 0.4529, 0.3985, 0.3346, 0.3985, 0.3346, 0.3964, 0.4529, 0.4166, 0.4823, 0.3958, 0.4832, 0.3958, 0.4832, 0.4166, 0.4823, 0.417, 0.4519, 0.5561, 0.4452, 0.5561, 0.4452, 0.417, 0.4519, 0.4001, 0.291, 0.4209, 0.2882, 0.4209, 0.2882, 0.4001, 0.291, 0.4001, 0.291, 0.4209, 0.2882, 0.4209, 0.2882, 0.4001, 0.291, 0.3964, 0.4529, 0.3985, 0.3346, 0.3985, 0.3346, 0.3964, 0.4529, 0.5561, 0.4452, 0.579, 0.4433, 0.579, 0.4433, 0.5561, 0.4452, 0.4166, 0.4823, 0.3958, 0.4832, 0.3958, 0.4832, 0.4166, 0.4823, 0.4209, 0.2882, 0.4188, 0.3321, 0.4188, 0.3321, 0.4209, 0.2882, 0.5755, 0.4742, 0.5561, 0.4761, 0.5561, 0.4761, 0.5755, 0.4742, 0.3958, 0.4832, 0.3964, 0.4529, 0.3964, 0.4529, 0.3958, 0.4832, 0.4188, 0.3321, 0.417, 0.4519, 0.417, 0.4519, 0.4188, 0.3321, 0.5561, 0.4761, 0.4166, 0.4823, 0.4166, 0.4823, 0.5561, 0.4761, 0.3985, 0.3346, 0.4001, 0.291, 0.4001, 0.291, 0.3985, 0.3346, 0.579, 0.4433, 0.5755, 0.4742, 0.5755, 0.4742, 0.579, 0.4433, 0.4001, 0.291, 0.4209, 0.2882, 0.4209, 0.2882, 0.4001, 0.291, 0.579, 0.4433, 0.5755, 0.4742, 0.5561, 0.4761, 0.4166, 0.4823, 0.3958, 0.4832, 0.3964, 0.4529, 0.3985, 0.3346, 0.4001, 0.291, 0.4209, 0.2882, 0.4188, 0.3321, 0.417, 0.4519, 0.5561, 0.4452, 0.417, 0.4519, 0.5561, 0.4452, 0.5561, 0.4452, 0.417, 0.4519, 0.3964, 0.4529, 0.3985, 0.3346, 0.3985, 0.3346, 0.3964, 0.4529, 0.5561, 0.4452, 0.579, 0.4433, 0.579, 0.4433, 0.5561, 0.4452, 0.4166, 0.4823, 0.3958, 0.4832, 0.3958, 0.4832, 0.4166, 0.4823, 0.4209, 0.2882, 0.4188, 0.3321, 0.4188, 0.3321, 0.4209, 0.2882, 0.5755, 0.4742, 0.5561, 0.4761, 0.5561, 0.4761, 0.5755, 0.4742, 0.3958, 0.4832, 0.3964, 0.4529, 0.3964, 0.4529, 0.3958, 0.4832, 0.4188, 0.3321, 0.417, 0.4519, 0.417, 0.4519, 0.4188, 0.3321, 0.5561, 0.4761, 0.4166, 0.4823, 0.4166, 0.4823, 0.5561, 0.4761, 0.3985, 0.3346, 0.4001, 0.291, 0.4001, 0.291, 0.3985, 0.3346, 0.579, 0.4433, 0.5755, 0.4742, 0.5755, 0.4742, 0.579, 0.4433])
me_cube.materials.append(mat_material)
me_cube.use_remesh_preserve_volume = False
me_cube.use_remesh_preserve_attributes = False
me_cube.use_mirror_vertex_groups = False
me_cube.update()

# ---- objects
ob_cube = bpy.data.objects.new('Cube', me_cube)
ob_light = bpy.data.objects.new('Light', light_light)
ob_camera = bpy.data.objects.new('Camera', cam_camera)

# ---- transforms, parenting, visibility, modifiers, constraints
ob_cube.location = (0.0, 0.0, 0.0)
ob_cube.scale = (2.0, 2.0, 2.0)
ob_cube.lock_rotations_4d = False
ob_cube.empty_display_type = 'ARROWS'
ob_cube.lineart.crease_threshold = 0.0
_m = ob_cube.modifiers.new('Mirror', 'MIRROR')
_m.use_axis = (False, True, False)
ob_light.location = (4.076, 1.005, 5.904)
ob_light.rotation_euler = (0.6503, 0.05522, 1.866)
ob_light.lock_rotations_4d = False
ob_light.empty_display_type = 'ARROWS'
ob_light.color = (0.0, 0.0, 0.0, 0.0)
ob_light.lineart.crease_threshold = 0.0
ob_camera.location = (7.359, -6.926, 4.958)
ob_camera.rotation_euler = (1.109, 0.0, 0.8149)
ob_camera.lock_rotations_4d = False
ob_camera.empty_display_type = 'ARROWS'
ob_camera.color = (0.0, 0.0, 0.0, 0.0)
ob_camera.display_type = 'WIRE'
ob_camera.lineart.crease_threshold = 0.0

# ---- collection membership
col_collection.objects.link(ob_cube)
col_collection.objects.link(ob_light)
col_collection.objects.link(ob_camera)

# ---- scene / render settings (as saved in the file)
scene.camera = ob_camera
scene.frame_start = 1; scene.frame_end = 250; scene.frame_set(1)
scene.render.engine = 'BLENDER_EEVEE_NEXT'
scene.cycles.use_denoising = False
scene.cycles.samples = 128
scene.cycles.sampling_pattern = 'TABULATED_SOBOL'
scene.cycles.use_adaptive_sampling = False
scene.cycles.use_light_tree = False
scene.view_settings.view_transform = 'Filmic'
bpy.context.view_layer.update()
